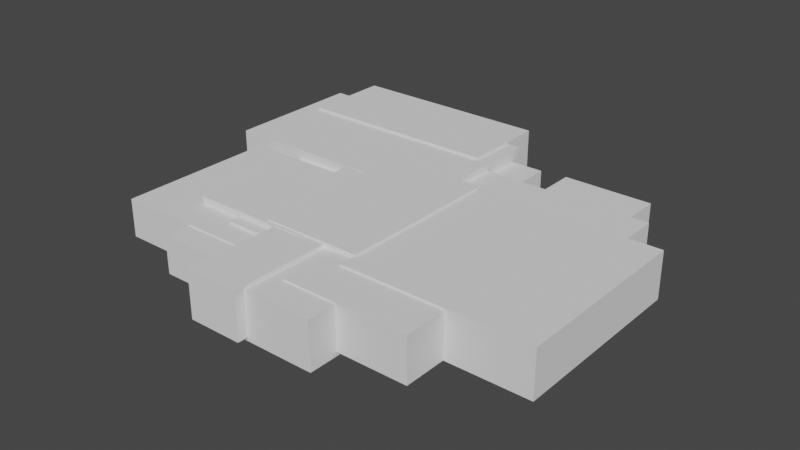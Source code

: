 # Source: Platform.blend  (saved by Blender 3.4.6; exported with 4.5.12 LTS)
import bpy
from mathutils import Matrix  # noqa: F401  (used for matrix-valued properties, if any)

bpy.ops.wm.read_factory_settings(use_empty=True)
scene = bpy.context.scene
scene.name = 'Scene'

# ---- collections
col_collection = bpy.data.collections.new('Collection'); scene.collection.children.link(col_collection)

# ---- world
world_world = bpy.data.worlds.new('World'); scene.world = world_world
world_world.use_nodes = True; world_world.node_tree.nodes.clear()
_N = world_world.node_tree.nodes; _L = world_world.node_tree.links
n0 = _N.new('ShaderNodeOutputWorld'); n0.name = 'World Output'; n0.location = (300, 300)
n1 = _N.new('ShaderNodeBackground'); n1.name = 'Background'; n1.location = (10, 300)
n1.inputs[0].default_value = (0.05088, 0.05088, 0.05088, 1.0)
_L.new(n1.outputs[0], n0.inputs[0])
n0.is_active_output = True
world_world.color = (0.05088, 0.05088, 0.05088)
world_world.use_sun_shadow = False
world_world.sun_shadow_jitter_overblur = 0.0

# ---- meshes
me_cube_042 = bpy.data.meshes.new('Cube.042')
me_cube_042.from_pydata([(-6.995, -5.345, -0.8053), (-3.037, -0.8891, -1.294), (-6.995, -5.345, 0.7255), (-6.995, 1.084, -0.8053), (1.606, -6.166, 0.9109), (-8.39, 1.64, -0.8435), (-6.995, 1.084, 0.7255), (6.664, -6.166, -0.8671), (-3.037, 7.004, -1.294), (6.664, -6.166, 0.9109), (-1.07, -7.744, -0.8944), (2.623, -0.8891, -1.294), (-1.07, -7.744, 0.9928), (2.623, 7.004, -1.294), (-7.673, 5.302, -0.8776), (2.623, 7.004, 0.3384), (-7.673, 5.302, 0.9424), (-1.524, -3.742, -0.9156), (1.098, -7.744, -0.8944), (-7.673, 8.901, -0.8776), (1.098, -7.744, 0.9928), (-1.524, -3.742, 1.057), (-7.673, 8.901, 0.9424), (-0.8063, 3.285, 0.9176), (0.732, 5.302, 0.9424), (-3.835, -6.385, -0.791), (0.732, 8.901, -0.8776), (-3.835, -6.385, 0.6828), (0.732, 8.901, 0.9424), (6.284, 3.285, -0.8693), (-1.524, 2.912, 1.057), (6.284, 3.285, 0.9176), (2.487, -3.742, 1.057), (-1.084, -6.385, -0.791), (2.487, 2.912, 1.057), (-1.084, -6.385, 0.6828), (2.429, -4.403, 0.9794), (-8.39, 1.64, 0.8402), (2.429, 3.067, 0.9794), (9.947, -4.403, -0.8899), (-2.776, -4.396, -0.8399), (9.947, -4.403, 0.9794), (9.947, 3.067, -0.8899), (9.947, 3.067, 0.9794), (8.243, 5.294, -0.7467), (-8.39, 7.398, -0.8435), (8.243, 5.294, 0.5499), (-2.776, -4.396, 0.8294), (-8.39, 7.398, 0.8402), (-0.3526, -7.336, -1.031), (1.267, 7.398, -0.8435), (1.267, 7.398, 0.8402), (-4.704, -3.906, -0.8996), (-4.704, -3.906, 1.009), (3.847, -7.336, -1.031), (3.726, 7.057, -0.6905), (-4.704, -0.6218, -0.8996), (3.847, -7.336, 0.8604), (3.726, 7.057, 0.3813), (3.847, 1.159, -1.031), (-4.704, -0.6218, 1.009), (0.3062, -3.906, 1.009), (7.377, 7.057, -0.6905), (7.377, 7.057, 0.3813), (-0.3526, -3.906, -0.8996), (-2.776, -0.6218, 0.8294), (-2.776, -3.906, -0.8399), (-2.776, -3.906, 0.8294), (-2.776, 1.64, 0.8294), (3.726, 5.294, 0.3813), (3.726, 5.294, -0.6905), (7.377, 5.294, 0.3813), (7.377, 5.294, -0.6905), (1.267, 5.294, 0.5499), (3.847, 1.159, -0.8899), (3.847, -4.403, -0.8899), (8.243, 3.067, 0.5499), (8.243, 3.067, -0.7467), (-2.776, 1.64, 0.4446), (-5.277, 1.64, -0.7116), (-5.277, 1.64, 0.4446), (-1.524, -0.6218, 0.8294), (-1.524, -0.6218, 1.009), (0.3062, -3.742, 1.009), (-1.524, -3.742, -0.8996), (-0.3526, -3.742, -0.8996), (-1.524, -3.742, 1.009), (-0.3526, -3.742, -0.9156), (-1.524, 1.64, 0.8294), (-1.524, 1.64, 0.8402), (-1.524, 2.912, 0.8402), (2.429, -3.742, 0.9794), (2.429, 2.912, 0.9794), (2.487, -3.742, 0.9794), (2.487, 2.912, 0.9794), (1.267, 3.285, 0.8402), (1.267, 3.285, 0.5499), (-0.8063, 2.912, 0.8402), (-0.8063, 3.285, 0.8402), (6.284, 3.285, -0.7467), (6.284, 3.067, -0.7467), (6.284, 3.285, 0.5499), (6.284, 3.067, 0.5499), (2.429, 3.067, 0.9176), (2.429, 2.912, 0.9176), (6.284, 3.067, -0.8693), (6.284, 3.067, 0.9176), (-0.8063, 2.912, 0.9176), (0.732, 7.398, 0.8402), (-7.673, 7.398, 0.8402), (0.732, 7.398, -0.8435), (-7.673, 7.398, -0.8435), (-7.673, 5.302, -0.8435), (0.732, 5.302, 0.8402), (-7.673, 5.302, 0.8402), (0.3062, -3.906, 0.9928), (0.3062, -3.742, 0.9928), (-1.07, -3.906, -0.8944), (-0.3526, -3.906, -0.8944), (-1.07, -3.906, -0.8399), (-1.07, -3.906, 0.9928), (-1.07, -3.906, 0.8294), (-0.3526, -7.336, -0.8944), (1.098, -7.336, 0.8604), (1.098, -7.336, -0.8944), (1.098, -3.742, 0.8604), (-1.07, -4.396, 0.8294), (-1.07, -4.396, -0.8399), (1.098, -3.742, 0.9928), (-3.037, -0.6218, -0.8996), (-3.037, -0.8891, -0.8996), (-1.524, -0.8891, -0.8996), (-0.3526, -0.8891, -1.031), (-0.3526, -0.8891, -0.9156), (2.623, 1.159, -0.8899), (2.623, 1.159, -1.031), (2.623, -0.8891, -1.031), (1.267, 7.004, -0.8435), (1.267, 5.294, 0.3384), (1.267, 7.004, 0.3384), (-3.037, 1.64, -0.8435), (-3.037, 1.64, -0.7116), (-3.037, 5.302, -0.8435), (0.732, 7.004, -0.8435), (2.623, 5.294, -0.7467), (2.623, 5.294, 0.3384), (2.623, 3.285, -0.7467), (2.623, 3.067, -0.8899), (2.623, 3.067, -0.8693), (-1.524, -0.8891, -0.9156), (2.623, 3.285, -0.8693), (0.732, 7.004, -0.8776), (-3.037, 5.302, -0.8776), (-3.037, 7.004, -0.8776), (3.847, -6.166, 0.8604), (3.847, -4.403, -0.8671), (3.847, -6.166, -0.8671), (1.606, -3.742, 0.8604), (1.606, -6.166, 0.8604), (2.429, -4.403, 0.9109), (2.429, -3.742, 0.9109), (6.664, -4.403, -0.8671), (6.664, -4.403, 0.9109), (1.606, -3.742, 0.9109), (-4.704, -0.6218, 0.7255), (-4.704, -0.6218, -0.8053), (-4.704, -3.906, -0.8053), (-4.704, -3.906, 0.7255), (-2.776, -0.6218, 0.7255), (-3.037, -0.6218, -0.8053), (-2.776, -3.906, 0.7255), (-2.776, -3.906, -0.8053), (-2.776, 1.084, 0.4446), (-2.776, 1.084, 0.7255), (-2.776, -4.396, 0.7255), (-2.776, -4.396, -0.8053), (-1.07, -4.396, -0.8053), (-1.07, -4.396, 0.7255), (-5.277, 1.084, -0.7116), (-5.277, 1.084, 0.4446), (-3.037, 1.084, -0.7116), (-3.835, -5.345, 0.6828), (-3.835, -5.345, -0.791), (-1.084, -5.345, -0.1954), (-1.084, -5.345, -0.791), (-1.084, -5.345, 0.6828), (-1.07, -5.345, -0.1976), (-1.07, -5.345, 0.7255), (-1.07, -5.345, -0.8053), (-3.037, 1.084, -0.8053)], [], [(69, 58, 55, 70), (55, 58, 63, 62), (72, 62, 63, 71), (70, 55, 62, 72), (71, 63, 58, 69), (56, 52, 166, 165), (167, 53, 60, 164), (168, 164, 60, 82, 81, 65), (129, 56, 165, 169), (116, 83, 61, 115), (120, 115, 61, 53, 167, 170, 67, 121), (117, 119, 66, 171, 166, 52, 64, 118), (84, 85, 64, 52, 56, 129, 130, 131), (86, 82, 60, 53, 61, 83), (122, 118, 64, 85, 87, 133, 132, 49), (134, 74, 59, 135), (156, 154, 57, 54, 59, 74, 75, 155), (124, 122, 49, 54, 57, 123), (136, 135, 59, 54, 49, 132), (158, 157, 125, 123, 57, 154), (173, 168, 65, 68, 78, 172), (174, 47, 67, 170), (66, 40, 175, 171), (175, 40, 127, 176), (177, 126, 47, 174), (127, 40, 66, 119), (67, 47, 126, 121), (68, 65, 81, 88), (5, 37, 48, 45), (51, 50, 110, 108), (45, 48, 109, 111), (139, 137, 50, 51, 95, 96, 73, 138), (80, 78, 68, 88, 89, 37, 5, 140, 141, 79), (5, 45, 111, 112, 142, 140), (143, 110, 50, 137), (114, 109, 48, 37, 89, 90, 97, 98, 95, 51, 108, 113), (71, 46, 44, 72), (145, 138, 73, 46, 71, 69, 70, 72, 44, 144), (77, 44, 46, 76), (144, 44, 77, 100, 99, 146), (101, 102, 76, 46, 73, 96), (159, 36, 91, 160), (104, 92, 38, 103), (106, 103, 38, 43, 42, 147, 148, 105, 100, 77, 76, 102), (42, 43, 41, 39), (161, 155, 75, 39, 41, 36, 159, 162), (147, 42, 39, 75, 74, 134), (93, 91, 36, 41, 43, 38, 92, 94), (179, 80, 79, 178), (178, 79, 141, 180), (172, 78, 80, 179), (25, 27, 181, 182), (185, 35, 33, 184, 183), (33, 35, 27, 25), (33, 25, 182, 184), (181, 27, 35, 185), (89, 88, 81, 82, 86, 21, 30, 90), (149, 17, 84, 131), (107, 97, 90, 30, 34, 94, 92, 104), (94, 34, 32, 93), (91, 93, 32, 21, 86, 83, 116, 128, 125, 157, 163, 160), (87, 85, 84, 17), (87, 17, 149, 133), (34, 30, 21, 32), (107, 23, 98, 97), (95, 98, 23, 31, 101, 96), (146, 99, 29, 150), (102, 101, 31, 106), (29, 99, 100, 105), (150, 29, 105, 148), (107, 104, 103, 106, 31, 23), (109, 114, 16, 22, 19, 14, 112, 111), (19, 22, 28, 26), (110, 143, 151, 26, 28, 24, 113, 108), (113, 24, 16, 114), (112, 14, 152, 142), (153, 152, 14, 19, 26, 151), (28, 22, 16, 24), (117, 10, 12, 120, 121, 126, 177, 187, 186, 188, 176, 127, 119), (20, 18, 124, 123, 125, 128), (18, 20, 12, 10), (122, 124, 18, 10, 117, 118), (128, 116, 115, 120, 12, 20), (189, 180, 141, 140, 142, 152, 153, 8, 1, 130, 129, 169), (151, 143, 137, 139, 15, 13, 8, 153), (150, 148, 147, 134, 135, 136, 11, 13, 15, 145, 144, 146), (149, 131, 130, 1, 11, 136, 132, 133), (8, 13, 11, 1), (145, 15, 139, 138), (158, 4, 163, 157), (9, 7, 161, 162), (154, 156, 7, 9, 4, 158), (7, 156, 155, 161), (159, 160, 163, 4, 9, 162), (0, 2, 6, 3), (178, 180, 189, 3, 6, 173, 172, 179), (188, 184, 182, 181, 185, 183, 186, 187, 2, 0), (186, 183, 184, 188), (175, 176, 188, 0, 3, 189, 169, 165, 166, 171), (174, 170, 167, 164, 168, 173, 6, 2, 187, 177)])
me_cube_042.polygons.foreach_set('material_index', [0, 0, 0, 0, 0, 16136, 16136, 16136, 16136, 16136, 16136, 16136, 16136, 16136, 10760, 10760, 10760, 10760, 10760, 10760, 0, 0, 0, 0, 0, 0, 0, 0, 16136, 16136, 16136, 16136, 16136, 16136, 16136, 16136, 0, 0, 0, 0, 0, 0, 0, 0, 0, 0, 0, 0, 0, 0, 0, 0, 0, 0, 0, 0, 24328, 24328, 24328, 24328, 24328, 24328, 24328, 24328, 19976, 19976, 19976, 19976, 19976, 19976, 19976, 0, 0, 0, 0, 0, 0, 0, 0, 0, 0, 0, 0, 0, 0, 0, 0, 0, 0, 0, 0, 0, 0, 0, 0, 0, 0, 0, 0, 0])
_uv = me_cube_042.uv_layers.new(name='UVMap')
_uv.uv.foreach_set('vector', [0.625, 0.09756, 0.625, 0.25, 0.375, 0.25, 0.375, 0.09756, 0.375, 0.25, 0.625, 0.25, 0.625, 0.5, 0.375, 0.5, 0.375, 0.6524, 0.375, 0.5, 0.625, 0.5, 0.625, 0.6524, 0.125, 0.6524, 0.125, 0.5, 0.375, 0.5, 0.375, 0.6524, 0.625, 0.6524, 0.625, 0.5, 0.875, 0.5, 0.875, 0.6524, 0.375, 0.25, 0.375, 0.0, 0.3874, 0.0, 0.3874, 0.25, 0.5879, 0.0, 0.625, 0.0, 0.625, 0.25, 0.5879, 0.25, 0.5879, 0.3462, 0.5879, 0.25, 0.625, 0.25, 0.625, 0.4087, 0.6015, 0.4087, 0.6015, 0.3462, 0.375, 0.3332, 0.375, 0.25, 0.3874, 0.25, 0.3874, 0.3332, 0.6229, 0.7375, 0.625, 0.7375, 0.625, 0.75, 0.6229, 0.75, 0.6229, 0.8186, 0.6229, 0.75, 0.625, 0.75, 0.625, 1.0, 0.5879, 1.0, 0.5879, 0.9038, 0.6015, 0.9038, 0.6015, 0.8186, 0.3757, 0.8186, 0.3828, 0.8186, 0.3828, 0.9038, 0.3874, 0.9038, 0.3874, 1.0, 0.375, 1.0, 0.375, 0.7829, 0.3757, 0.7829, 0.2837, 0.7375, 0.3421, 0.7375, 0.3421, 0.75, 0.125, 0.75, 0.125, 0.5, 0.2082, 0.5, 0.2082, 0.5203, 0.2837, 0.5203, 0.7163, 0.7375, 0.7163, 0.5, 0.875, 0.5, 0.875, 0.75, 0.625, 0.75, 0.625, 0.7375, 0.3931, 0.0, 0.3931, 0.101, 0.3924, 0.101, 0.3924, 0.1058, 0.3903, 0.1058, 0.3903, 0.1897, 0.375, 0.1897, 0.375, 0.0, 0.3937, 0.4271, 0.3937, 0.5, 0.375, 0.5, 0.375, 0.4271, 0.3967, 0.7156, 0.625, 0.7156, 0.625, 0.75, 0.375, 0.75, 0.375, 0.5, 0.3937, 0.5, 0.3937, 0.6637, 0.3967, 0.6637, 0.3931, 0.9136, 0.3931, 1.0, 0.375, 1.0, 0.375, 0.75, 0.625, 0.75, 0.625, 0.9136, 0.3021, 0.5603, 0.3021, 0.5, 0.375, 0.5, 0.375, 0.75, 0.125, 0.75, 0.125, 0.5603, 0.7584, 0.7156, 0.7584, 0.6442, 0.7886, 0.6442, 0.7886, 0.75, 0.625, 0.75, 0.625, 0.7156, 0.6094, 0.1685, 0.6094, 0.116, 0.625, 0.116, 0.625, 0.1856, 0.5674, 0.1856, 0.5674, 0.1685, 0.6094, 0.0, 0.625, 0.0, 0.625, 0.01507, 0.6094, 0.01507, 0.375, 0.01507, 0.375, 0.0, 0.3802, 0.0, 0.3802, 0.01507, 0.3802, 1.0, 0.375, 1.0, 0.375, 0.8695, 0.3802, 0.8695, 0.6094, 0.8695, 0.625, 0.8695, 0.625, 1.0, 0.6094, 1.0, 0.2555, 0.75, 0.125, 0.75, 0.125, 0.7349, 0.2555, 0.7349, 0.875, 0.7349, 0.875, 0.75, 0.7445, 0.75, 0.7445, 0.7349, 0.875, 0.5644, 0.875, 0.634, 0.7793, 0.634, 0.7793, 0.5644, 0.375, 0.0, 0.625, 0.0, 0.625, 0.25, 0.375, 0.25, 0.625, 0.5, 0.375, 0.5, 0.375, 0.4862, 0.625, 0.4862, 0.375, 0.25, 0.625, 0.25, 0.625, 0.2686, 0.375, 0.2686, 0.5505, 0.5171, 0.375, 0.5171, 0.375, 0.5, 0.625, 0.5, 0.625, 0.6786, 0.5819, 0.6786, 0.5819, 0.5913, 0.5505, 0.5913, 0.5663, 0.9194, 0.5663, 0.8547, 0.6234, 0.8547, 0.6234, 0.8223, 0.625, 0.8223, 0.625, 1.0, 0.375, 1.0, 0.375, 0.8614, 0.3946, 0.8614, 0.3946, 0.9194, 0.125, 0.75, 0.125, 0.5, 0.1436, 0.5, 0.1436, 0.591, 0.2636, 0.591, 0.2636, 0.75, 0.3612, 0.5171, 0.3612, 0.5, 0.375, 0.5, 0.375, 0.5171, 0.8564, 0.591, 0.8564, 0.5, 0.875, 0.5, 0.875, 0.75, 0.6973, 0.75, 0.6973, 0.6948, 0.6787, 0.6948, 0.6787, 0.6786, 0.625, 0.6786, 0.625, 0.5, 0.6388, 0.5, 0.6388, 0.591, 0.5925, 0.4778, 0.625, 0.5, 0.375, 0.5, 0.3858, 0.4778, 0.5842, 0.3559, 0.5842, 0.3211, 0.625, 0.3211, 0.625, 0.5, 0.5925, 0.4778, 0.5925, 0.3842, 0.3858, 0.3842, 0.3858, 0.4778, 0.375, 0.5, 0.375, 0.3559, 0.375, 0.5598, 0.375, 0.5, 0.625, 0.5, 0.625, 0.5598, 0.2309, 0.5, 0.375, 0.5, 0.375, 0.5598, 0.3248, 0.5598, 0.3248, 0.554, 0.2309, 0.554, 0.6752, 0.554, 0.6752, 0.5598, 0.625, 0.5598, 0.625, 0.5, 0.8039, 0.5, 0.8039, 0.554, 0.6158, 0.0, 0.625, 0.0, 0.625, 0.02211, 0.6158, 0.02211, 0.6167, 0.2448, 0.625, 0.2448, 0.625, 0.25, 0.6167, 0.25, 0.6167, 0.3782, 0.6167, 0.25, 0.625, 0.25, 0.625, 0.5, 0.375, 0.5, 0.375, 0.2564, 0.3778, 0.2564, 0.3778, 0.3782, 0.3941, 0.3782, 0.3941, 0.4433, 0.5676, 0.4433, 0.5676, 0.3782, 0.375, 0.5, 0.625, 0.5, 0.625, 0.75, 0.375, 0.75, 0.3781, 0.8592, 0.3781, 0.9529, 0.375, 0.9529, 0.375, 0.75, 0.625, 0.75, 0.625, 1.0, 0.6158, 1.0, 0.6158, 0.8592, 0.1314, 0.5, 0.375, 0.5, 0.375, 0.75, 0.1721, 0.75, 0.1721, 0.5639, 0.1314, 0.5639, 0.8731, 0.7279, 0.875, 0.7279, 0.875, 0.75, 0.625, 0.75, 0.625, 0.5, 0.875, 0.5, 0.875, 0.5052, 0.8731, 0.5052, 0.625, 0.1832, 0.625, 0.2128, 0.375, 0.2128, 0.375, 0.1832, 0.125, 0.5668, 0.125, 0.5372, 0.1872, 0.5372, 0.1872, 0.5668, 0.8055, 0.5668, 0.8055, 0.5372, 0.875, 0.5372, 0.875, 0.5668, 0.375, 0.0, 0.625, 0.0, 0.625, 0.06756, 0.375, 0.06756, 0.625, 0.6824, 0.625, 0.75, 0.375, 0.75, 0.375, 0.6824, 0.476, 0.6824, 0.375, 0.75, 0.625, 0.75, 0.625, 1.0, 0.375, 1.0, 0.375, 0.75, 0.125, 0.75, 0.125, 0.6824, 0.375, 0.6824, 0.875, 0.6824, 0.875, 0.75, 0.625, 0.75, 0.625, 0.6824, 0.5976, 0.2022, 0.5962, 0.2022, 0.5962, 0.1172, 0.6189, 0.1172, 0.6189, 0.0, 0.625, 0.0, 0.625, 0.25, 0.5976, 0.25, 0.375, 0.1072, 0.375, 0.0, 0.377, 0.0, 0.377, 0.1072, 0.6074, 0.2947, 0.5976, 0.2947, 0.5976, 0.25, 0.625, 0.25, 0.625, 0.5, 0.6152, 0.5, 0.6152, 0.4964, 0.6074, 0.4964, 0.6152, 0.5, 0.625, 0.5, 0.625, 0.75, 0.6152, 0.75, 0.6152, 0.7536, 0.6152, 0.75, 0.625, 0.75, 0.625, 1.0, 0.6189, 1.0, 0.6189, 0.8859, 0.6169, 0.8859, 0.6169, 0.8366, 0.6001, 0.8366, 0.6001, 0.8049, 0.6065, 0.8049, 0.6065, 0.7536, 0.375, 0.927, 0.377, 0.927, 0.377, 1.0, 0.375, 1.0, 0.198, 0.75, 0.125, 0.75, 0.125, 0.6428, 0.198, 0.6428, 0.625, 0.5, 0.875, 0.5, 0.875, 0.75, 0.625, 0.75, 0.625, 0.2316, 0.625, 0.25, 0.6142, 0.25, 0.6142, 0.2316, 0.6142, 0.3231, 0.6142, 0.25, 0.625, 0.25, 0.625, 0.5, 0.5736, 0.5, 0.5736, 0.3231, 0.3921, 0.3709, 0.3921, 0.5, 0.375, 0.5, 0.375, 0.3709, 0.5736, 0.5107, 0.5736, 0.5, 0.625, 0.5, 0.625, 0.5107, 0.375, 0.5, 0.3921, 0.5, 0.3921, 0.5107, 0.375, 0.5107, 0.2459, 0.5, 0.375, 0.5, 0.375, 0.5107, 0.2459, 0.5107, 0.875, 0.5184, 0.7609, 0.5184, 0.7609, 0.5107, 0.625, 0.5107, 0.625, 0.5, 0.875, 0.5, 0.611, 0.1456, 0.611, 0.0, 0.625, 0.0, 0.625, 0.25, 0.375, 0.25, 0.375, 0.0, 0.3797, 0.0, 0.3797, 0.1456, 0.375, 0.25, 0.625, 0.25, 0.625, 0.5, 0.375, 0.5, 0.3797, 0.6044, 0.3797, 0.6318, 0.375, 0.6318, 0.375, 0.5, 0.625, 0.5, 0.625, 0.75, 0.611, 0.75, 0.611, 0.6044, 0.611, 0.75, 0.625, 0.75, 0.625, 1.0, 0.611, 1.0, 0.3797, 1.0, 0.375, 1.0, 0.375, 0.8621, 0.3797, 0.8621, 0.2629, 0.6318, 0.2629, 0.75, 0.125, 0.75, 0.125, 0.5, 0.375, 0.5, 0.375, 0.6318, 0.625, 0.5, 0.875, 0.5, 0.875, 0.75, 0.625, 0.75, 0.375, 0.1249, 0.375, 0.0, 0.625, 0.0, 0.625, 0.1249, 0.6034, 0.1249, 0.6034, 0.109, 0.5896, 0.109, 0.5896, 0.07809, 0.4673, 0.07809, 0.3868, 0.07809, 0.3868, 0.109, 0.3822, 0.109, 0.3822, 0.1249, 0.625, 0.75, 0.375, 0.75, 0.375, 0.7367, 0.6075, 0.7367, 0.6075, 0.6198, 0.625, 0.6198, 0.375, 0.75, 0.625, 0.75, 0.625, 1.0, 0.375, 1.0, 0.2077, 0.7367, 0.375, 0.7367, 0.375, 0.75, 0.125, 0.75, 0.125, 0.6251, 0.2077, 0.6251, 0.625, 0.6198, 0.7163, 0.6198, 0.7163, 0.6251, 0.875, 0.6251, 0.875, 0.75, 0.625, 0.75, 0.4499, 0.06249, 0.4642, 0.06249, 0.4642, 0.08009, 0.444, 0.08009, 0.444, 0.1961, 0.4388, 0.1961, 0.4388, 0.25, 0.375, 0.25, 0.375, 0.0, 0.4354, 0.0, 0.4354, 0.008466, 0.4499, 0.008466, 0.4388, 0.4165, 0.444, 0.4165, 0.444, 0.4401, 0.625, 0.4401, 0.625, 0.5, 0.375, 0.5, 0.375, 0.25, 0.4388, 0.25, 0.4401, 0.6178, 0.4401, 0.6247, 0.4369, 0.6247, 0.4369, 0.6851, 0.4153, 0.6851, 0.4153, 0.75, 0.375, 0.75, 0.375, 0.5, 0.625, 0.5, 0.625, 0.5542, 0.4588, 0.5542, 0.4588, 0.6178, 0.433, 0.9332, 0.4354, 0.9332, 0.4354, 1.0, 0.375, 1.0, 0.375, 0.75, 0.4153, 0.75, 0.4153, 0.8814, 0.433, 0.8814, 0.125, 0.5, 0.375, 0.5, 0.375, 0.75, 0.125, 0.75, 0.625, 0.5542, 0.625, 0.5, 0.6849, 0.5, 0.6849, 0.5542, 0.6179, 0.0, 0.625, 0.0, 0.625, 0.1569, 0.6179, 0.1569, 0.625, 0.75, 0.375, 0.75, 0.375, 0.6359, 0.625, 0.6359, 0.6179, 0.8893, 0.375, 0.8893, 0.375, 0.75, 0.625, 0.75, 0.625, 1.0, 0.6179, 1.0, 0.375, 0.75, 0.2357, 0.75, 0.2357, 0.6359, 0.375, 0.6359, 0.8343, 0.6359, 0.8343, 0.5931, 0.875, 0.5931, 0.875, 0.75, 0.625, 0.75, 0.625, 0.6359, 0.375, 0.0, 0.625, 0.0, 0.625, 0.25, 0.375, 0.25, 0.3903, 0.2937, 0.3903, 0.3507, 0.375, 0.3507, 0.375, 0.25, 0.625, 0.25, 0.625, 0.3573, 0.5791, 0.3573, 0.5791, 0.2937, 0.375, 0.8492, 0.3773, 0.8496, 0.3773, 0.9196, 0.618, 0.9196, 0.618, 0.8496, 0.4746, 0.8496, 0.4742, 0.8492, 0.625, 0.8492, 0.625, 1.0, 0.375, 1.0, 0.4742, 0.8492, 0.4746, 0.8496, 0.3773, 0.8496, 0.375, 0.8492, 0.2323, 0.7131, 0.2758, 0.7131, 0.2758, 0.75, 0.125, 0.75, 0.125, 0.5, 0.2257, 0.5, 0.2257, 0.5663, 0.1833, 0.5663, 0.1833, 0.694, 0.2323, 0.694, 0.7677, 0.7131, 0.7677, 0.694, 0.8167, 0.694, 0.8167, 0.5663, 0.7677, 0.5663, 0.7677, 0.5, 0.875, 0.5, 0.875, 0.75, 0.7242, 0.75, 0.7242, 0.7131])
me_cube_042.update()

# ---- objects
ob_cube = bpy.data.objects.new('Cube', me_cube_042)

# ---- transforms, parenting, visibility, modifiers, constraints
ob_cube.location = (-1.932, -1.535, -1.055)

# ---- collection membership
col_collection.objects.link(ob_cube)

# ---- scene / render settings (as saved in the file)
scene.frame_start = 1; scene.frame_end = 250; scene.frame_set(1)
scene.render.engine = 'BLENDER_EEVEE_NEXT'
scene.cycles.sampling_pattern = 'TABULATED_SOBOL'
scene.cycles.use_light_tree = False
scene.view_settings.view_transform = 'Filmic'
bpy.context.view_layer.update()

# ---- added for rendering (the .blend has no active camera and no usable light): camera, sun
cam_auto = bpy.data.cameras.new('AutoCamera')
cam_auto.lens = 50.0
cam_auto.sensor_width = 36.0
cam_auto.clip_end = 1000.0
ob_auto_camera = bpy.data.objects.new('AutoCamera', cam_auto)
scene.collection.objects.link(ob_auto_camera)
ob_auto_camera.location = (21.8621, -28.5751, 17.2387)
ob_auto_camera.rotation_euler = (1.09748, -7.21219e-08, 0.694738)
scene.camera = ob_auto_camera
light_auto_sun = bpy.data.lights.new('AutoSun', 'SUN')
light_auto_sun.energy = 3.0
light_auto_sun.angle = 0.0523599
ob_auto_sun = bpy.data.objects.new('AutoSun', light_auto_sun)
scene.collection.objects.link(ob_auto_sun)
ob_auto_sun.rotation_euler = (0.872665, 0.174533, 0.523599)
bpy.context.view_layer.update()
